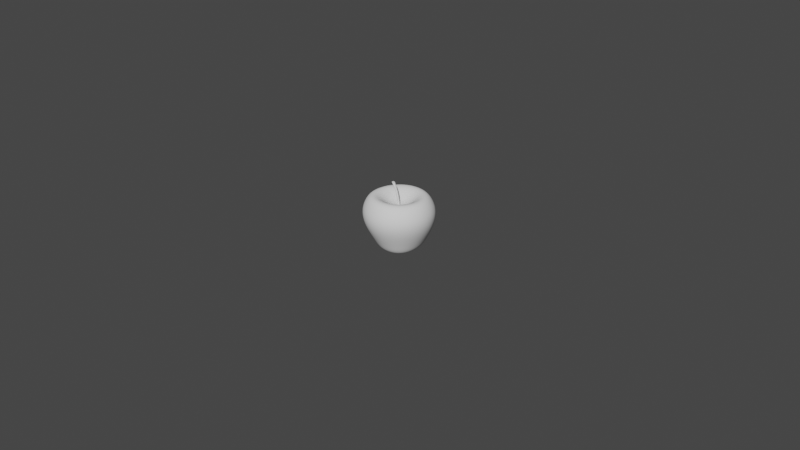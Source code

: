 # Source: C1.blend  (saved by Blender 2.92.15; exported with 4.5.12 LTS)
import bpy
from mathutils import Matrix  # noqa: F401  (used for matrix-valued properties, if any)

bpy.ops.wm.read_factory_settings(use_empty=True)
scene = bpy.context.scene
scene.name = 'Scene'

# ---- collections
col_collection = bpy.data.collections.new('Collection'); scene.collection.children.link(col_collection)

# ---- world
world_world = bpy.data.worlds.new('World'); scene.world = world_world
world_world.use_nodes = True; world_world.node_tree.nodes.clear()
_N = world_world.node_tree.nodes; _L = world_world.node_tree.links
n0 = _N.new('ShaderNodeOutputWorld'); n0.name = 'World Output'; n0.location = (300, 300)
n1 = _N.new('ShaderNodeBackground'); n1.name = 'Background'; n1.location = (10, 300)
n1.inputs[0].default_value = (0.05088, 0.05088, 0.05088, 1.0)
_L.new(n1.outputs[0], n0.inputs[0])
n0.is_active_output = True
world_world.color = (0.05088, 0.05088, 0.05088)
world_world.use_sun_shadow = False
world_world.sun_shadow_jitter_overblur = 0.0

# ---- cameras
cam_camera = bpy.data.cameras.new('Camera')
cam_camera.clip_end = 100.0
cam_camera.ortho_scale = 7.314

# ---- meshes
me_sphere_003 = bpy.data.meshes.new('Sphere.003')
me_sphere_003.from_pydata([(0.001951, 0.2828, 0.2726), (0.0002869, 0.3464, 0.2), (-4.006e-11, 0.383, 0.1035), (2.497e-05, 0.3715, 3.006e-08), (-0.001019, 0.3382, -0.09981), (-0.0125, 0.3065, -0.1891), (-0.02399, 0.2745, -0.2691), (-0.03067, 0.2191, -0.3016), (-0.02882, 0.1361, -0.2643), (0.05238, 0.09399, 0.1861), (0.08498, 0.1848, 0.2615), (0.1121, 0.2613, 0.2726), (0.134, 0.32, 0.2), (0.1467, 0.3539, 0.1035), (0.1434, 0.3459, 0.0004037), (0.1263, 0.3244, -0.09408), (0.09653, 0.3026, -0.1796), (0.0704, 0.2756, -0.2587), (0.04196, 0.2209, -0.2935), (0.01154, 0.1358, -0.2602), (0.08733, 0.07243, 0.1861), (0.1518, 0.1414, 0.2615), (0.2056, 0.2, 0.2726), (0.2477, 0.2449, 0.2), (0.2715, 0.2709, 0.1035), (0.2642, 0.2659, 0.0006441), (0.2355, 0.2549, -0.09258), (0.1937, 0.2471, -0.1755), (0.157, 0.2318, -0.253), (0.1093, 0.1878, -0.289), (0.04845, 0.117, -0.2581), (0.1103, 0.0391, 0.1861), (0.1959, 0.07654, 0.2615), (0.2676, 0.1082, 0.2726), (0.3233, 0.1326, 0.2), (0.3548, 0.1466, 0.1035), (0.3434, 0.1426, 3.007e-08), (0.3066, 0.1385, -0.09742), (0.2587, 0.1421, -0.1823), (0.2157, 0.1394, -0.2592), (0.1563, 0.1187, -0.2926), (0.07545, 0.08151, -0.2589), (0.1177, -0.0007186, 0.1861), (0.2104, 1.311e-07, 0.2615), (0.2884, 1.162e-07, 0.2726), (0.3491, 8.636e-08, 0.2), (0.3837, 1.02e-07, 0.1035), (0.3714, 1.21e-07, 3.005e-08), (0.328, 0.00245, -0.1028), (0.2806, 0.0139, -0.1931), (0.2372, 0.02323, -0.2709), (0.1754, 0.03007, -0.3009), (0.0879, 0.03589, -0.2619), (0.1084, -0.04114, 0.1861), (0.1932, -0.07654, 0.2615), (0.2652, -0.1082, 0.2726), (0.3215, -0.1326, 0.2), (0.354, -0.1466, 0.1035), (0.3431, -0.1421, 3.005e-08), (0.302, -0.1251, -0.1035), (0.2578, -0.1053, -0.1989), (0.2209, -0.08547, -0.2786), (0.1658, -0.05487, -0.3078), (0.08424, -0.01031, -0.2655), (0.08417, -0.07653, 0.1861), (0.1475, -0.1415, 0.2615), (0.202, -0.2, 0.2726), (0.2452, -0.2449, 0.2), (0.2709, -0.2709, 0.1035), (0.2626, -0.2626, 3.005e-08), (0.2312, -0.2312, -0.1029), (0.1977, -0.196, -0.1976), (0.1713, -0.1657, -0.2794), (0.1304, -0.1199, -0.3107), (0.06552, -0.04844, -0.2685), (0.04875, -0.1021, 0.1861), (0.0804, -0.1872, 0.2615), (0.1088, -0.2613, 0.2726), (0.1326, -0.32, 0.2), (0.1466, -0.3539, 0.1035), (0.1421, -0.3431, 4.201e-05), (0.1253, -0.3017, -0.1016), (0.1094, -0.2531, -0.1954), (0.09669, -0.2129, -0.2771), (0.07471, -0.1576, -0.3104), (0.03481, -0.07292, -0.2704), (0.007529, -0.1142, 0.1861), (0.002219, -0.2082, 0.2615), (1.785e-05, -0.286, 0.2726), (-1.043e-07, -0.3466, 0.2), (-1.182e-07, -0.383, 0.1035), (-1.249e-07, -0.3714, 0.0001666), (0.001236, -0.3249, -0.1009), (0.005195, -0.2703, -0.1943), (0.007265, -0.2262, -0.2759), (0.006142, -0.1673, -0.3097), (-0.00335, -0.08148, -0.2717), (-0.03329, -0.1109, 0.1861), (-0.07533, -0.2012, 0.2615), (-0.1082, -0.2722, 0.2726), (-0.1326, -0.3249, 0.2), (-0.1466, -0.3544, 0.1035), (-0.1421, -0.3431, 1.629e-05), (-0.1232, -0.299, -0.1017), (-0.1015, -0.2471, -0.1955), (-0.086, -0.2056, -0.2772), (-0.06596, -0.1515, -0.3106), (-0.04343, -0.07452, -0.2729), (-0.0676, -0.09223, 0.1861), (-0.1407, -0.1656, 0.2615), (-0.2, -0.2196, 0.2726), (-0.2449, -0.2571, 0.2), (-0.2709, -0.275, 0.1035), (-0.2626, -0.2629, 3.005e-08), (-0.2302, -0.2289, -0.1031), (-0.1965, -0.1884, -0.1979), (-0.1699, -0.156, -0.2798), (-0.131, -0.114, -0.3126), (-0.07948, -0.05416, -0.2742), (-0.09029, -0.06014, 0.1861), (-0.1842, -0.1042, 0.2615), (-0.2613, -0.1319, 0.2726), (-0.32, -0.1483, 0.2), (-0.3539, -0.1529, 0.1035), (-0.3431, -0.143, 3.005e-08), (-0.3039, -0.1246, -0.1035), (-0.2634, -0.102, -0.1997), (-0.2297, -0.08337, -0.2821), (-0.1777, -0.0591, -0.3146), (-0.1058, -0.0234, -0.2752), (-0.09793, -0.01916, 0.1861), (-0.1993, -0.02414, 0.2615), (-0.2828, -0.01956, 0.2726), (-0.3464, -0.01213, 0.2), (-0.383, -0.004111, 0.1035), (-0.3714, -0.0002573, 3.005e-08), (-0.33, 3.284e-07, -0.1035), (-0.2885, 0.001141, -0.2), (-0.253, 0.003522, -0.2828), (-0.1976, 0.006592, -0.3157), (-0.1182, 0.01401, -0.2755), (-0.08932, 0.02409, 0.1861), (-0.1836, 0.06011, 0.2615), (-0.2613, 0.09739, 0.2726), (-0.32, 0.1277, 0.2), (-0.3539, 0.1461, 0.1035), (-0.3431, 0.1421, 3.005e-08), (-0.3042, 0.1251, -0.1035), (-0.2662, 0.1066, -0.2), (-0.2356, 0.09275, -0.2828), (-0.1882, 0.07451, -0.3159), (-0.1148, 0.05369, -0.2747), (-0.06568, 0.06224, 0.1861), (-0.1392, 0.1331, 0.2615), (-0.2, 0.1969, 0.2726), (-0.2449, 0.2447, 0.2), (-0.2709, 0.2709, 0.1035), (-0.2626, 0.2626, 3.005e-08), (-0.2316, 0.2312, -0.1035), (-0.2046, 0.198, -0.2), (-0.1863, 0.1731, -0.2824), (-0.1532, 0.1378, -0.314), (-0.09658, 0.09066, -0.2724), (-0.03049, 0.08893, 0.1861), (-0.07267, 0.1822, 0.2615), (-0.1077, 0.2613, 0.2726), (-0.1326, 0.32, 0.2), (-0.1466, 0.3539, 0.1035), (-0.1421, 0.3431, 3.005e-08), (-0.1258, 0.3033, -0.1035), (-0.1167, 0.268, -0.197), (-0.1127, 0.2374, -0.2777), (-0.09828, 0.1889, -0.3091), (-0.06654, 0.1197, -0.2687), (0.01126, -0.007558, 0.1489), (0.01097, 0.09997, 0.1861), (0.006068, 0.1999, 0.2615), (-0.0163, 0.02748, -0.2364), (0.008344, -0.002654, 0.1326), (-0.001141, -0.006399, 0.2585), (0.01763, -0.006218, 0.1322), (0.008228, -0.009835, 0.2571), (0.02168, -0.01531, 0.1321), (0.01242, -0.019, 0.2567), (0.01812, -0.02461, 0.1322), (0.00876, -0.02841, 0.2572), (0.009037, -0.02866, 0.1326), (-0.0004462, -0.03241, 0.2586), (-0.0002517, -0.0251, 0.133), (-0.009775, -0.02884, 0.26), (-0.004302, -0.016, 0.1331), (-0.01387, -0.01971, 0.2606), (-0.0007417, -0.006707, 0.133), (-0.01021, -0.01041, 0.26), (-0.05027, -0.005159, 0.3906), (-0.06513, 0.0005433, 0.3912), (-0.04379, -0.01971, 0.3904), (-0.04949, -0.03459, 0.3906), (-0.06403, -0.04107, 0.3912), (-0.07889, -0.03537, 0.3918), (-0.08537, -0.02082, 0.392), (-0.07967, -0.005943, 0.3918), (-0.01407, -0.00729, 0.3248), (-0.009308, -0.01758, 0.324), (-0.02388, -0.03243, 0.3267), (-0.03433, -0.02859, 0.3288), (-0.03492, -0.007899, 0.3288), (-0.02465, -0.003482, 0.3267), (-0.01353, -0.02811, 0.3247), (-0.0391, -0.01837, 0.3296), (0.01062, -0.002605, 0.192), (0.01999, -0.00611, 0.1913), (0.0241, -0.01529, 0.1911), (0.02045, -0.02464, 0.1915), (0.01132, -0.02862, 0.1922), (0.002104, -0.02501, 0.193), (-0.001903, -0.01599, 0.1932), (0.001588, -0.006738, 0.1928), (-0.05289, -0.008763, 0.3938), (-0.06329, -0.03626, 0.3966), (-0.07598, -0.008663, 0.3987), (-0.04784, -0.0198, 0.3928), (-0.07539, -0.03247, 0.3988), (-0.06414, -0.00424, 0.3965), (-0.0523, -0.03108, 0.3939), (-0.081, -0.02069, 0.3994)], [], [(177, 8, 19), (176, 175, 9, 10), (6, 5, 16, 17), (3, 2, 13, 14), (0, 176, 10, 11), (7, 6, 17, 18), (4, 3, 14, 15), (1, 0, 11, 12), (8, 7, 18, 19), (175, 174, 9), (5, 4, 15, 16), (2, 1, 12, 13), (15, 14, 25, 26), (12, 11, 22, 23), (19, 18, 29, 30), (9, 174, 20), (16, 15, 26, 27), (13, 12, 23, 24), (177, 19, 30), (10, 9, 20, 21), (17, 16, 27, 28), (14, 13, 24, 25), (11, 10, 21, 22), (18, 17, 28, 29), (28, 27, 38, 39), (25, 24, 35, 36), (22, 21, 32, 33), (29, 28, 39, 40), (26, 25, 36, 37), (23, 22, 33, 34), (30, 29, 40, 41), (20, 174, 31), (27, 26, 37, 38), (24, 23, 34, 35), (177, 30, 41), (21, 20, 31, 32), (31, 174, 42), (38, 37, 48, 49), (35, 34, 45, 46), (177, 41, 52), (32, 31, 42, 43), (39, 38, 49, 50), (36, 35, 46, 47), (33, 32, 43, 44), (40, 39, 50, 51), (37, 36, 47, 48), (34, 33, 44, 45), (41, 40, 51, 52), (51, 50, 61, 62), (48, 47, 58, 59), (45, 44, 55, 56), (52, 51, 62, 63), (42, 174, 53), (49, 48, 59, 60), (46, 45, 56, 57), (177, 52, 63), (43, 42, 53, 54), (50, 49, 60, 61), (47, 46, 57, 58), (44, 43, 54, 55), (54, 53, 64, 65), (61, 60, 71, 72), (58, 57, 68, 69), (55, 54, 65, 66), (62, 61, 72, 73), (59, 58, 69, 70), (56, 55, 66, 67), (63, 62, 73, 74), (53, 174, 64), (60, 59, 70, 71), (57, 56, 67, 68), (177, 63, 74), (74, 73, 84, 85), (64, 174, 75), (71, 70, 81, 82), (68, 67, 78, 79), (177, 74, 85), (65, 64, 75, 76), (72, 71, 82, 83), (69, 68, 79, 80), (66, 65, 76, 77), (73, 72, 83, 84), (70, 69, 80, 81), (67, 66, 77, 78), (77, 76, 87, 88), (84, 83, 94, 95), (81, 80, 91, 92), (78, 77, 88, 89), (85, 84, 95, 96), (75, 174, 86), (82, 81, 92, 93), (79, 78, 89, 90), (177, 85, 96), (76, 75, 86, 87), (83, 82, 93, 94), (80, 79, 90, 91), (177, 96, 107), (87, 86, 97, 98), (94, 93, 104, 105), (91, 90, 101, 102), (88, 87, 98, 99), (95, 94, 105, 106), (92, 91, 102, 103), (89, 88, 99, 100), (96, 95, 106, 107), (86, 174, 97), (93, 92, 103, 104), (90, 89, 100, 101), (100, 99, 110, 111), (107, 106, 117, 118), (97, 174, 108), (104, 103, 114, 115), (101, 100, 111, 112), (177, 107, 118), (98, 97, 108, 109), (105, 104, 115, 116), (102, 101, 112, 113), (99, 98, 109, 110), (106, 105, 116, 117), (103, 102, 113, 114), (110, 109, 120, 121), (117, 116, 127, 128), (114, 113, 124, 125), (111, 110, 121, 122), (118, 117, 128, 129), (108, 174, 119), (115, 114, 125, 126), (112, 111, 122, 123), (177, 118, 129), (109, 108, 119, 120), (116, 115, 126, 127), (113, 112, 123, 124), (123, 122, 133, 134), (177, 129, 140), (120, 119, 130, 131), (127, 126, 137, 138), (124, 123, 134, 135), (121, 120, 131, 132), (128, 127, 138, 139), (125, 124, 135, 136), (122, 121, 132, 133), (129, 128, 139, 140), (119, 174, 130), (126, 125, 136, 137), (133, 132, 143, 144), (140, 139, 150, 151), (130, 174, 141), (137, 136, 147, 148), (134, 133, 144, 145), (177, 140, 151), (131, 130, 141, 142), (138, 137, 148, 149), (135, 134, 145, 146), (132, 131, 142, 143), (139, 138, 149, 150), (136, 135, 146, 147), (146, 145, 156, 157), (143, 142, 153, 154), (150, 149, 160, 161), (147, 146, 157, 158), (144, 143, 154, 155), (151, 150, 161, 162), (141, 174, 152), (148, 147, 158, 159), (145, 144, 155, 156), (177, 151, 162), (142, 141, 152, 153), (149, 148, 159, 160), (156, 155, 166, 167), (177, 162, 173), (153, 152, 163, 164), (160, 159, 170, 171), (157, 156, 167, 168), (154, 153, 164, 165), (161, 160, 171, 172), (158, 157, 168, 169), (155, 154, 165, 166), (162, 161, 172, 173), (152, 174, 163), (159, 158, 169, 170), (169, 168, 3, 4), (166, 165, 0, 1), (173, 172, 7, 8), (163, 174, 175), (170, 169, 4, 5), (167, 166, 1, 2), (177, 173, 8), (164, 163, 175, 176), (171, 170, 5, 6), (168, 167, 2, 3), (165, 164, 176, 0), (172, 171, 6, 7), (210, 179, 181, 211), (211, 181, 183, 212), (212, 183, 185, 213), (213, 185, 187, 214), (214, 187, 189, 215), (215, 189, 191, 216), (221, 218, 194, 196), (216, 191, 193, 217), (217, 193, 179, 210), (194, 195, 201, 200, 199, 198, 197, 196), (222, 219, 198, 199), (223, 220, 201, 195), (218, 223, 195, 194), (224, 221, 196, 197), (225, 222, 199, 200), (219, 224, 197, 198), (220, 225, 200, 201), (193, 191, 209, 206), (187, 185, 208, 204), (191, 189, 205, 209), (185, 183, 203, 208), (181, 179, 207, 202), (179, 193, 206, 207), (189, 187, 204, 205), (183, 181, 202, 203), (192, 217, 210, 178), (190, 216, 217, 192), (188, 215, 216, 190), (186, 214, 215, 188), (184, 213, 214, 186), (182, 212, 213, 184), (180, 211, 212, 182), (178, 210, 211, 180), (206, 209, 225, 220), (204, 208, 224, 219), (209, 205, 222, 225), (208, 203, 221, 224), (202, 207, 223, 218), (207, 206, 220, 223), (205, 204, 219, 222), (203, 202, 218, 221)])
me_sphere_003.polygons.foreach_set('use_smooth', [True] * 233)
_uv = me_sphere_003.uv_layers.new(name='UVMap')
_uv.uv.foreach_set('vector', [0.7188, 0.0, 0.75, 0.08333, 0.6875, 0.08333, 0.75, 0.8333, 0.75, 0.9167, 0.6875, 0.9167, 0.6875, 0.8333, 0.75, 0.25, 0.75, 0.3333, 0.6875, 0.3333, 0.6875, 0.25, 0.75, 0.5, 0.75, 0.5833, 0.6875, 0.5833, 0.6875, 0.5, 0.75, 0.75, 0.75, 0.8333, 0.6875, 0.8333, 0.6875, 0.75, 0.75, 0.1667, 0.75, 0.25, 0.6875, 0.25, 0.6875, 0.1667, 0.75, 0.4167, 0.75, 0.5, 0.6875, 0.5, 0.6875, 0.4167, 0.75, 0.6667, 0.75, 0.75, 0.6875, 0.75, 0.6875, 0.6667, 0.75, 0.08333, 0.75, 0.1667, 0.6875, 0.1667, 0.6875, 0.08333, 0.75, 0.9167, 0.7188, 1.0, 0.6875, 0.9167, 0.75, 0.3333, 0.75, 0.4167, 0.6875, 0.4167, 0.6875, 0.3333, 0.75, 0.5833, 0.75, 0.6667, 0.6875, 0.6667, 0.6875, 0.5833, 0.6875, 0.4167, 0.6875, 0.5, 0.625, 0.5, 0.625, 0.4167, 0.6875, 0.6667, 0.6875, 0.75, 0.625, 0.75, 0.625, 0.6667, 0.6875, 0.08333, 0.6875, 0.1667, 0.625, 0.1667, 0.625, 0.08333, 0.6875, 0.9167, 0.6563, 1.0, 0.625, 0.9167, 0.6875, 0.3333, 0.6875, 0.4167, 0.625, 0.4167, 0.625, 0.3333, 0.6875, 0.5833, 0.6875, 0.6667, 0.625, 0.6667, 0.625, 0.5833, 0.6563, 0.0, 0.6875, 0.08333, 0.625, 0.08333, 0.6875, 0.8333, 0.6875, 0.9167, 0.625, 0.9167, 0.625, 0.8333, 0.6875, 0.25, 0.6875, 0.3333, 0.625, 0.3333, 0.625, 0.25, 0.6875, 0.5, 0.6875, 0.5833, 0.625, 0.5833, 0.625, 0.5, 0.6875, 0.75, 0.6875, 0.8333, 0.625, 0.8333, 0.625, 0.75, 0.6875, 0.1667, 0.6875, 0.25, 0.625, 0.25, 0.625, 0.1667, 0.625, 0.25, 0.625, 0.3333, 0.5625, 0.3333, 0.5625, 0.25, 0.625, 0.5, 0.625, 0.5833, 0.5625, 0.5833, 0.5625, 0.5, 0.625, 0.75, 0.625, 0.8333, 0.5625, 0.8333, 0.5625, 0.75, 0.625, 0.1667, 0.625, 0.25, 0.5625, 0.25, 0.5625, 0.1667, 0.625, 0.4167, 0.625, 0.5, 0.5625, 0.5, 0.5625, 0.4167, 0.625, 0.6667, 0.625, 0.75, 0.5625, 0.75, 0.5625, 0.6667, 0.625, 0.08333, 0.625, 0.1667, 0.5625, 0.1667, 0.5625, 0.08333, 0.625, 0.9167, 0.5938, 1.0, 0.5625, 0.9167, 0.625, 0.3333, 0.625, 0.4167, 0.5625, 0.4167, 0.5625, 0.3333, 0.625, 0.5833, 0.625, 0.6667, 0.5625, 0.6667, 0.5625, 0.5833, 0.5938, 0.0, 0.625, 0.08333, 0.5625, 0.08333, 0.625, 0.8333, 0.625, 0.9167, 0.5625, 0.9167, 0.5625, 0.8333, 0.5625, 0.9167, 0.5313, 1.0, 0.5, 0.9167, 0.5625, 0.3333, 0.5625, 0.4167, 0.5, 0.4167, 0.5, 0.3333, 0.5625, 0.5833, 0.5625, 0.6667, 0.5, 0.6667, 0.5, 0.5833, 0.5313, 0.0, 0.5625, 0.08333, 0.5, 0.08333, 0.5625, 0.8333, 0.5625, 0.9167, 0.5, 0.9167, 0.5, 0.8333, 0.5625, 0.25, 0.5625, 0.3333, 0.5, 0.3333, 0.5, 0.25, 0.5625, 0.5, 0.5625, 0.5833, 0.5, 0.5833, 0.5, 0.5, 0.5625, 0.75, 0.5625, 0.8333, 0.5, 0.8333, 0.5, 0.75, 0.5625, 0.1667, 0.5625, 0.25, 0.5, 0.25, 0.5, 0.1667, 0.5625, 0.4167, 0.5625, 0.5, 0.5, 0.5, 0.5, 0.4167, 0.5625, 0.6667, 0.5625, 0.75, 0.5, 0.75, 0.5, 0.6667, 0.5625, 0.08333, 0.5625, 0.1667, 0.5, 0.1667, 0.5, 0.08333, 0.5, 0.1667, 0.5, 0.25, 0.4375, 0.25, 0.4375, 0.1667, 0.5, 0.4167, 0.5, 0.5, 0.4375, 0.5, 0.4375, 0.4167, 0.5, 0.6667, 0.5, 0.75, 0.4375, 0.75, 0.4375, 0.6667, 0.5, 0.08333, 0.5, 0.1667, 0.4375, 0.1667, 0.4375, 0.08333, 0.5, 0.9167, 0.4688, 1.0, 0.4375, 0.9167, 0.5, 0.3333, 0.5, 0.4167, 0.4375, 0.4167, 0.4375, 0.3333, 0.5, 0.5833, 0.5, 0.6667, 0.4375, 0.6667, 0.4375, 0.5833, 0.4688, 0.0, 0.5, 0.08333, 0.4375, 0.08333, 0.5, 0.8333, 0.5, 0.9167, 0.4375, 0.9167, 0.4375, 0.8333, 0.5, 0.25, 0.5, 0.3333, 0.4375, 0.3333, 0.4375, 0.25, 0.5, 0.5, 0.5, 0.5833, 0.4375, 0.5833, 0.4375, 0.5, 0.5, 0.75, 0.5, 0.8333, 0.4375, 0.8333, 0.4375, 0.75, 0.4375, 0.8333, 0.4375, 0.9167, 0.375, 0.9167, 0.375, 0.8333, 0.4375, 0.25, 0.4375, 0.3333, 0.375, 0.3333, 0.375, 0.25, 0.4375, 0.5, 0.4375, 0.5833, 0.375, 0.5833, 0.375, 0.5, 0.4375, 0.75, 0.4375, 0.8333, 0.375, 0.8333, 0.375, 0.75, 0.4375, 0.1667, 0.4375, 0.25, 0.375, 0.25, 0.375, 0.1667, 0.4375, 0.4167, 0.4375, 0.5, 0.375, 0.5, 0.375, 0.4167, 0.4375, 0.6667, 0.4375, 0.75, 0.375, 0.75, 0.375, 0.6667, 0.4375, 0.08333, 0.4375, 0.1667, 0.375, 0.1667, 0.375, 0.08333, 0.4375, 0.9167, 0.4063, 1.0, 0.375, 0.9167, 0.4375, 0.3333, 0.4375, 0.4167, 0.375, 0.4167, 0.375, 0.3333, 0.4375, 0.5833, 0.4375, 0.6667, 0.375, 0.6667, 0.375, 0.5833, 0.4063, 0.0, 0.4375, 0.08333, 0.375, 0.08333, 0.375, 0.08333, 0.375, 0.1667, 0.3125, 0.1667, 0.3125, 0.08333, 0.375, 0.9167, 0.3438, 1.0, 0.3125, 0.9167, 0.375, 0.3333, 0.375, 0.4167, 0.3125, 0.4167, 0.3125, 0.3333, 0.375, 0.5833, 0.375, 0.6667, 0.3125, 0.6667, 0.3125, 0.5833, 0.3438, 0.0, 0.375, 0.08333, 0.3125, 0.08333, 0.375, 0.8333, 0.375, 0.9167, 0.3125, 0.9167, 0.3125, 0.8333, 0.375, 0.25, 0.375, 0.3333, 0.3125, 0.3333, 0.3125, 0.25, 0.375, 0.5, 0.375, 0.5833, 0.3125, 0.5833, 0.3125, 0.5, 0.375, 0.75, 0.375, 0.8333, 0.3125, 0.8333, 0.3125, 0.75, 0.375, 0.1667, 0.375, 0.25, 0.3125, 0.25, 0.3125, 0.1667, 0.375, 0.4167, 0.375, 0.5, 0.3125, 0.5, 0.3125, 0.4167, 0.375, 0.6667, 0.375, 0.75, 0.3125, 0.75, 0.3125, 0.6667, 0.3125, 0.75, 0.3125, 0.8333, 0.25, 0.8333, 0.25, 0.75, 0.3125, 0.1667, 0.3125, 0.25, 0.25, 0.25, 0.25, 0.1667, 0.3125, 0.4167, 0.3125, 0.5, 0.25, 0.5, 0.25, 0.4167, 0.3125, 0.6667, 0.3125, 0.75, 0.25, 0.75, 0.25, 0.6667, 0.3125, 0.08333, 0.3125, 0.1667, 0.25, 0.1667, 0.25, 0.08333, 0.3125, 0.9167, 0.2813, 1.0, 0.25, 0.9167, 0.3125, 0.3333, 0.3125, 0.4167, 0.25, 0.4167, 0.25, 0.3333, 0.3125, 0.5833, 0.3125, 0.6667, 0.25, 0.6667, 0.25, 0.5833, 0.2813, 0.0, 0.3125, 0.08333, 0.25, 0.08333, 0.3125, 0.8333, 0.3125, 0.9167, 0.25, 0.9167, 0.25, 0.8333, 0.3125, 0.25, 0.3125, 0.3333, 0.25, 0.3333, 0.25, 0.25, 0.3125, 0.5, 0.3125, 0.5833, 0.25, 0.5833, 0.25, 0.5, 0.2187, 0.0, 0.25, 0.08333, 0.1875, 0.08333, 0.25, 0.8333, 0.25, 0.9167, 0.1875, 0.9167, 0.1875, 0.8333, 0.25, 0.25, 0.25, 0.3333, 0.1875, 0.3333, 0.1875, 0.25, 0.25, 0.5, 0.25, 0.5833, 0.1875, 0.5833, 0.1875, 0.5, 0.25, 0.75, 0.25, 0.8333, 0.1875, 0.8333, 0.1875, 0.75, 0.25, 0.1667, 0.25, 0.25, 0.1875, 0.25, 0.1875, 0.1667, 0.25, 0.4167, 0.25, 0.5, 0.1875, 0.5, 0.1875, 0.4167, 0.25, 0.6667, 0.25, 0.75, 0.1875, 0.75, 0.1875, 0.6667, 0.25, 0.08333, 0.25, 0.1667, 0.1875, 0.1667, 0.1875, 0.08333, 0.25, 0.9167, 0.2187, 1.0, 0.1875, 0.9167, 0.25, 0.3333, 0.25, 0.4167, 0.1875, 0.4167, 0.1875, 0.3333, 0.25, 0.5833, 0.25, 0.6667, 0.1875, 0.6667, 0.1875, 0.5833, 0.1875, 0.6667, 0.1875, 0.75, 0.125, 0.75, 0.125, 0.6667, 0.1875, 0.08333, 0.1875, 0.1667, 0.125, 0.1667, 0.125, 0.08333, 0.1875, 0.9167, 0.1562, 1.0, 0.125, 0.9167, 0.1875, 0.3333, 0.1875, 0.4167, 0.125, 0.4167, 0.125, 0.3333, 0.1875, 0.5833, 0.1875, 0.6667, 0.125, 0.6667, 0.125, 0.5833, 0.1562, 0.0, 0.1875, 0.08333, 0.125, 0.08333, 0.1875, 0.8333, 0.1875, 0.9167, 0.125, 0.9167, 0.125, 0.8333, 0.1875, 0.25, 0.1875, 0.3333, 0.125, 0.3333, 0.125, 0.25, 0.1875, 0.5, 0.1875, 0.5833, 0.125, 0.5833, 0.125, 0.5, 0.1875, 0.75, 0.1875, 0.8333, 0.125, 0.8333, 0.125, 0.75, 0.1875, 0.1667, 0.1875, 0.25, 0.125, 0.25, 0.125, 0.1667, 0.1875, 0.4167, 0.1875, 0.5, 0.125, 0.5, 0.125, 0.4167, 0.125, 0.75, 0.125, 0.8333, 0.0625, 0.8333, 0.0625, 0.75, 0.125, 0.1667, 0.125, 0.25, 0.0625, 0.25, 0.0625, 0.1667, 0.125, 0.4167, 0.125, 0.5, 0.0625, 0.5, 0.0625, 0.4167, 0.125, 0.6667, 0.125, 0.75, 0.0625, 0.75, 0.0625, 0.6667, 0.125, 0.08333, 0.125, 0.1667, 0.0625, 0.1667, 0.0625, 0.08333, 0.125, 0.9167, 0.09375, 1.0, 0.0625, 0.9167, 0.125, 0.3333, 0.125, 0.4167, 0.0625, 0.4167, 0.0625, 0.3333, 0.125, 0.5833, 0.125, 0.6667, 0.0625, 0.6667, 0.0625, 0.5833, 0.09375, 0.0, 0.125, 0.08333, 0.0625, 0.08333, 0.125, 0.8333, 0.125, 0.9167, 0.0625, 0.9167, 0.0625, 0.8333, 0.125, 0.25, 0.125, 0.3333, 0.0625, 0.3333, 0.0625, 0.25, 0.125, 0.5, 0.125, 0.5833, 0.0625, 0.5833, 0.0625, 0.5, 0.0625, 0.5833, 0.0625, 0.6667, 0.0, 0.6667, 0.0, 0.5833, 0.03125, 0.0, 0.0625, 0.08333, 0.0, 0.08333, 0.0625, 0.8333, 0.0625, 0.9167, 0.0, 0.9167, 0.0, 0.8333, 0.0625, 0.25, 0.0625, 0.3333, 0.0, 0.3333, 0.0, 0.25, 0.0625, 0.5, 0.0625, 0.5833, 0.0, 0.5833, 0.0, 0.5, 0.0625, 0.75, 0.0625, 0.8333, 0.0, 0.8333, 0.0, 0.75, 0.0625, 0.1667, 0.0625, 0.25, 0.0, 0.25, 0.0, 0.1667, 0.0625, 0.4167, 0.0625, 0.5, 0.0, 0.5, 0.0, 0.4167, 0.0625, 0.6667, 0.0625, 0.75, 0.0, 0.75, 0.0, 0.6667, 0.0625, 0.08333, 0.0625, 0.1667, 0.0, 0.1667, 0.0, 0.08333, 0.0625, 0.9167, 0.03125, 1.0, 0.0, 0.9167, 0.0625, 0.3333, 0.0625, 0.4167, 0.0, 0.4167, 0.0, 0.3333, 1.0, 0.6667, 1.0, 0.75, 0.9375, 0.75, 0.9375, 0.6667, 1.0, 0.08333, 1.0, 0.1667, 0.9375, 0.1667, 0.9375, 0.08333, 1.0, 0.9167, 0.9687, 1.0, 0.9375, 0.9167, 1.0, 0.3333, 1.0, 0.4167, 0.9375, 0.4167, 0.9375, 0.3333, 1.0, 0.5833, 1.0, 0.6667, 0.9375, 0.6667, 0.9375, 0.5833, 0.9687, 0.0, 1.0, 0.08333, 0.9375, 0.08333, 1.0, 0.8333, 1.0, 0.9167, 0.9375, 0.9167, 0.9375, 0.8333, 1.0, 0.25, 1.0, 0.3333, 0.9375, 0.3333, 0.9375, 0.25, 1.0, 0.5, 1.0, 0.5833, 0.9375, 0.5833, 0.9375, 0.5, 1.0, 0.75, 1.0, 0.8333, 0.9375, 0.8333, 0.9375, 0.75, 1.0, 0.1667, 1.0, 0.25, 0.9375, 0.25, 0.9375, 0.1667, 1.0, 0.4167, 1.0, 0.5, 0.9375, 0.5, 0.9375, 0.4167, 0.9375, 0.5, 0.9375, 0.5833, 0.875, 0.5833, 0.875, 0.5, 0.9375, 0.75, 0.9375, 0.8333, 0.875, 0.8333, 0.875, 0.75, 0.9375, 0.1667, 0.9375, 0.25, 0.875, 0.25, 0.875, 0.1667, 0.9375, 0.4167, 0.9375, 0.5, 0.875, 0.5, 0.875, 0.4167, 0.9375, 0.6667, 0.9375, 0.75, 0.875, 0.75, 0.875, 0.6667, 0.9375, 0.08333, 0.9375, 0.1667, 0.875, 0.1667, 0.875, 0.08333, 0.9375, 0.9167, 0.9062, 1.0, 0.875, 0.9167, 0.9375, 0.3333, 0.9375, 0.4167, 0.875, 0.4167, 0.875, 0.3333, 0.9375, 0.5833, 0.9375, 0.6667, 0.875, 0.6667, 0.875, 0.5833, 0.9062, 0.0, 0.9375, 0.08333, 0.875, 0.08333, 0.9375, 0.8333, 0.9375, 0.9167, 0.875, 0.9167, 0.875, 0.8333, 0.9375, 0.25, 0.9375, 0.3333, 0.875, 0.3333, 0.875, 0.25, 0.875, 0.5833, 0.875, 0.6667, 0.8125, 0.6667, 0.8125, 0.5833, 0.8437, 0.0, 0.875, 0.08333, 0.8125, 0.08333, 0.875, 0.8333, 0.875, 0.9167, 0.8125, 0.9167, 0.8125, 0.8333, 0.875, 0.25, 0.875, 0.3333, 0.8125, 0.3333, 0.8125, 0.25, 0.875, 0.5, 0.875, 0.5833, 0.8125, 0.5833, 0.8125, 0.5, 0.875, 0.75, 0.875, 0.8333, 0.8125, 0.8333, 0.8125, 0.75, 0.875, 0.1667, 0.875, 0.25, 0.8125, 0.25, 0.8125, 0.1667, 0.875, 0.4167, 0.875, 0.5, 0.8125, 0.5, 0.8125, 0.4167, 0.875, 0.6667, 0.875, 0.75, 0.8125, 0.75, 0.8125, 0.6667, 0.875, 0.08333, 0.875, 0.1667, 0.8125, 0.1667, 0.8125, 0.08333, 0.875, 0.9167, 0.8437, 1.0, 0.8125, 0.9167, 0.875, 0.3333, 0.875, 0.4167, 0.8125, 0.4167, 0.8125, 0.3333, 0.8125, 0.4167, 0.8125, 0.5, 0.75, 0.5, 0.75, 0.4167, 0.8125, 0.6667, 0.8125, 0.75, 0.75, 0.75, 0.75, 0.6667, 0.8125, 0.08333, 0.8125, 0.1667, 0.75, 0.1667, 0.75, 0.08333, 0.8125, 0.9167, 0.7812, 1.0, 0.75, 0.9167, 0.8125, 0.3333, 0.8125, 0.4167, 0.75, 0.4167, 0.75, 0.3333, 0.8125, 0.5833, 0.8125, 0.6667, 0.75, 0.6667, 0.75, 0.5833, 0.7812, 0.0, 0.8125, 0.08333, 0.75, 0.08333, 0.8125, 0.8333, 0.8125, 0.9167, 0.75, 0.9167, 0.75, 0.8333, 0.8125, 0.25, 0.8125, 0.3333, 0.75, 0.3333, 0.75, 0.25, 0.8125, 0.5, 0.8125, 0.5833, 0.75, 0.5833, 0.75, 0.5, 0.8125, 0.75, 0.8125, 0.8333, 0.75, 0.8333, 0.75, 0.75, 0.8125, 0.1667, 0.8125, 0.25, 0.75, 0.25, 0.75, 0.1667, 1.0, 0.75, 1.0, 1.0, 0.875, 1.0, 0.875, 0.75, 0.875, 0.75, 0.875, 1.0, 0.75, 1.0, 0.75, 0.75, 0.75, 0.75, 0.75, 1.0, 0.625, 1.0, 0.625, 0.75, 0.625, 0.75, 0.625, 1.0, 0.5, 1.0, 0.5, 0.75, 0.5, 0.75, 0.5, 1.0, 0.375, 1.0, 0.375, 0.75, 0.375, 0.75, 0.375, 1.0, 0.25, 1.0, 0.25, 0.75, 0.75, 1.0, 0.875, 1.0, 0.875, 1.0, 0.75, 1.0, 0.25, 0.75, 0.25, 1.0, 0.125, 1.0, 0.125, 0.75, 0.125, 0.75, 0.125, 1.0, 0.0, 1.0, 0.0, 0.75, 0.4197, 0.4197, 0.25, 0.49, 0.08029, 0.4197, 0.01, 0.25, 0.08029, 0.08029, 0.25, 0.01, 0.4197, 0.08029, 0.49, 0.25, 0.3743, 1.0, 0.4993, 1.0, 0.5, 1.0, 0.375, 1.0, 0.0, 1.0, 0.1257, 1.0, 0.125, 1.0, 0.0, 1.0, 0.875, 1.0, 1.001, 1.0, 1.0, 1.0, 0.875, 1.0, 0.625, 1.0, 0.75, 1.0, 0.75, 1.0, 0.625, 1.0, 0.25, 1.0, 0.3743, 1.0, 0.375, 1.0, 0.25, 1.0, 0.4993, 1.0, 0.625, 1.0, 0.625, 1.0, 0.5, 1.0, 0.1257, 1.0, 0.25, 1.0, 0.25, 1.0, 0.125, 1.0, 0.125, 1.0, 0.25, 1.0, 0.25, 1.0, 0.125, 1.0, 0.5, 1.0, 0.625, 1.0, 0.625, 1.0, 0.5, 1.0, 0.25, 1.0, 0.375, 1.0, 0.375, 1.0, 0.25, 1.0, 0.625, 1.0, 0.75, 1.0, 0.75, 1.0, 0.625, 1.0, 0.875, 1.0, 1.0, 1.0, 1.0, 1.0, 0.875, 1.0, 0.0, 1.0, 0.125, 1.0, 0.125, 1.0, 0.0, 1.0, 0.375, 1.0, 0.5, 1.0, 0.5, 1.0, 0.375, 1.0, 0.75, 1.0, 0.875, 1.0, 0.875, 1.0, 0.75, 1.0, 0.125, 0.5, 0.125, 0.75, 0.0, 0.75, 0.0, 0.5, 0.25, 0.5, 0.25, 0.75, 0.125, 0.75, 0.125, 0.5, 0.375, 0.5, 0.375, 0.75, 0.25, 0.75, 0.25, 0.5, 0.5, 0.5, 0.5, 0.75, 0.375, 0.75, 0.375, 0.5, 0.625, 0.5, 0.625, 0.75, 0.5, 0.75, 0.5, 0.5, 0.75, 0.5, 0.75, 0.75, 0.625, 0.75, 0.625, 0.5, 0.875, 0.5, 0.875, 0.75, 0.75, 0.75, 0.75, 0.5, 1.0, 0.5, 1.0, 0.75, 0.875, 0.75, 0.875, 0.5, 0.125, 1.0, 0.25, 1.0, 0.25, 1.0, 0.1257, 1.0, 0.5, 1.0, 0.625, 1.0, 0.625, 1.0, 0.4993, 1.0, 0.25, 1.0, 0.375, 1.0, 0.3743, 1.0, 0.25, 1.0, 0.625, 1.0, 0.75, 1.0, 0.75, 1.0, 0.625, 1.0, 0.875, 1.0, 1.0, 1.0, 1.001, 1.0, 0.875, 1.0, 0.0, 1.0, 0.125, 1.0, 0.1257, 1.0, 0.0, 1.0, 0.375, 1.0, 0.5, 1.0, 0.4993, 1.0, 0.3743, 1.0, 0.75, 1.0, 0.875, 1.0, 0.875, 1.0, 0.75, 1.0])
me_sphere_003.use_remesh_fix_poles = True
me_sphere_003.use_remesh_preserve_attributes = False
me_sphere_003.use_mirror_vertex_groups = False
me_sphere_003.update()

# ---- objects
ob_camera = bpy.data.objects.new('Camera', cam_camera)
ob_apple = bpy.data.objects.new('apple', me_sphere_003)

# ---- transforms, parenting, visibility, modifiers, constraints
ob_camera.location = (7.359, -6.926, 4.958)
ob_camera.rotation_euler = (1.109, 0.0, 0.8149)
ob_camera.lock_rotations_4d = False
ob_camera.empty_display_type = 'ARROWS'
ob_camera.color = (0.0, 0.0, 0.0, 0.0)
ob_camera.display_type = 'WIRE'
ob_camera.lineart.crease_threshold = 0.0
ob_apple.location = (0.0, 0.0, 0.0)
ob_apple.lineart.crease_threshold = 0.0
_m = ob_apple.modifiers.new('Subdivision', 'SUBSURF')
_m.uv_smooth = 'PRESERVE_CORNERS'
_m.levels = 2

# ---- collection membership
col_collection.objects.link(ob_camera)
col_collection.objects.link(ob_apple)

# ---- scene / render settings (as saved in the file)
scene.camera = ob_camera
scene.frame_start = 1; scene.frame_end = 250; scene.frame_set(1)
scene.render.engine = 'BLENDER_EEVEE_NEXT'
scene.cycles.use_denoising = False
scene.cycles.samples = 128
scene.cycles.sampling_pattern = 'TABULATED_SOBOL'
scene.cycles.use_adaptive_sampling = False
scene.cycles.use_light_tree = False
scene.view_settings.view_transform = 'Filmic'
scene.unit_settings.scale_length = 0.1
bpy.context.view_layer.update()

# ---- added for rendering (the .blend has no usable light): sun
light_auto_sun = bpy.data.lights.new('AutoSun', 'SUN')
light_auto_sun.energy = 3.0
light_auto_sun.angle = 0.0523599
ob_auto_sun = bpy.data.objects.new('AutoSun', light_auto_sun)
scene.collection.objects.link(ob_auto_sun)
ob_auto_sun.rotation_euler = (0.872665, 0.174533, 0.523599)
bpy.context.view_layer.update()
